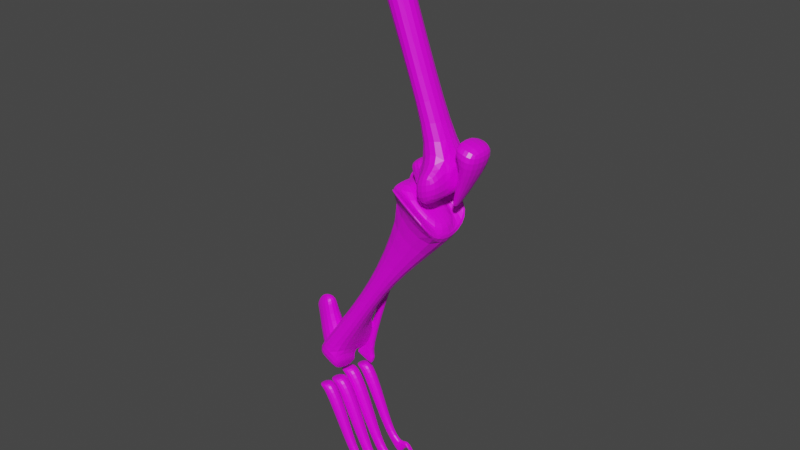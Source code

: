 # Source: backleg_bones.blend  (saved by Blender 3.1.7; exported with 4.5.12 LTS)
import bpy
from mathutils import Matrix  # noqa: F401  (used for matrix-valued properties, if any)

bpy.ops.wm.read_factory_settings(use_empty=True)
scene = bpy.context.scene
scene.name = 'Scene'

# ---- collections
col_collection = bpy.data.collections.new('Collection'); scene.collection.children.link(col_collection)

# ---- images (referenced by path relative to the original .blend; pixels are not part of the script)
import os
ASSET_DIR = os.environ.get("B2B_ASSET_DIR", "")  # directory of the original .blend (textures are referenced by path, not embedded)
HERE = os.path.dirname(os.path.abspath(__file__))  # packed textures are extracted next to this script under _unpacked/

def load_image(name, relpath, width, height, colorspace="sRGB"):
    """Load a texture the original file referenced (path relative to the .blend, or extracted next to this script)."""
    p = next((c for c in (os.path.join(HERE, relpath), os.path.join(ASSET_DIR, relpath)) if relpath and os.path.exists(c)), "")
    if p:
        img = bpy.data.images.load(p, check_existing=True)
        img.name = name
    else:  # same state as the original file: an image datablock whose file is absent (Cycles renders it pink)
        img = bpy.data.images.new(name, width, height)
        img.source = "FILE"
        img.filepath = "//" + (relpath or name)
    img.colorspace_settings.name = colorspace
    return img
img_bone_png = load_image('bone.png', 'bone.png', 1024, 1024, 'sRGB')

# ---- materials (node trees are filled in below, after node groups)
mat_material = bpy.data.materials.new('Material')
mat_material.alpha_threshold = 0.0
mat_material.use_transparent_shadow = False
mat_material.line_color = (0.0, 0.0, 0.0, 1.0)

# ---- material node trees
mat_material.use_nodes = True; mat_material.node_tree.nodes.clear()
_N = mat_material.node_tree.nodes; _L = mat_material.node_tree.links
n0 = _N.new('ShaderNodeOutputMaterial'); n0.name = 'Material Output'; n0.location = (300, 300)
n1 = _N.new('ShaderNodeBsdfPrincipled'); n1.name = 'Principled BSDF'; n1.location = (10, 300)
n1.distribution = 'GGX'
n1.subsurface_method = 'RANDOM_WALK_SKIN'
n1.inputs[2].default_value = 0.4
n1.inputs[3].default_value = 1.45
n1.inputs[27].default_value = (0.0, 0.0, 0.0, 1.0)
n1.inputs[28].default_value = 1.0
n2 = _N.new('ShaderNodeTexImage'); n2.name = 'Image Texture'; n2.location = (-382, 205)
n2.image = img_bone_png
_L.new(n1.outputs[0], n0.inputs[0])
_L.new(n2.outputs[0], n1.inputs[0])
n0.is_active_output = True

# ---- world
world_world = bpy.data.worlds.new('World'); scene.world = world_world
world_world.use_nodes = True; world_world.node_tree.nodes.clear()
_N = world_world.node_tree.nodes; _L = world_world.node_tree.links
n0 = _N.new('ShaderNodeOutputWorld'); n0.name = 'World Output'; n0.location = (300, 300)
n1 = _N.new('ShaderNodeBackground'); n1.name = 'Background'; n1.location = (10, 300)
n1.inputs[0].default_value = (0.05088, 0.05088, 0.05088, 1.0)
_L.new(n1.outputs[0], n0.inputs[0])
n0.is_active_output = True
world_world.color = (0.05088, 0.05088, 0.05088)
world_world.use_sun_shadow = False
world_world.sun_shadow_jitter_overblur = 0.0

# ---- meshes
me_cube = bpy.data.meshes.new('Cube')
me_cube.from_pydata([(1.44, 0.2023, 0.92), (0.8538, 0.09076, 0.3561), (1.44, -0.1075, 0.9499), (0.8538, -0.09076, 0.3561), (1.003, 0.2023, 1.281), (0.7266, 0.09076, 0.4633), (1.003, -0.1339, 1.292), (0.7266, -0.09076, 0.4633), (0.1361, 0.1375, -0.4649), (0.1361, -0.1686, -0.4045), (0.3302, 0.1375, -0.5998), (0.3302, -0.1631, -0.4844), (1.417, -0.1075, 1.036), (1.026, -0.1339, 1.354), (1.417, 0.2023, 1.006), (1.026, 0.2023, 1.343), (0.02673, 0.1375, -0.6394), (0.02673, -0.1686, -0.5789), (0.2209, 0.1375, -0.7742), (0.2209, -0.1631, -0.6588), (0.9418, -0.1339, 1.303), (0.9415, 0.2023, 1.294), (0.9647, -0.1339, 1.365), (0.9647, 0.2023, 1.353), (1.444, -0.1339, 1.086), (1.057, -0.1339, 1.401), (1.444, 0.2023, 1.075), (1.057, 0.2023, 1.389), (0.5148, 0.1188, -0.2225), (0.3511, 0.1188, -0.1037), (0.3511, -0.1188, -0.1037), (0.5148, -0.1188, -0.2225), (0.3757, -0.132, -0.5725), (0.3757, 0.1375, -0.6275), (0.2663, -0.132, -0.7469), (0.2663, 0.1375, -0.8019), (1.44, -0.2394, 1.079), (1.003, -0.2658, 1.421), (1.417, -0.2394, 1.165), (1.026, -0.2658, 1.483), (1.003, 0.3394, 1.46), (1.44, 0.3394, 1.099), (1.026, 0.3394, 1.522), (1.417, 0.3394, 1.185), (0.3336, 0.3456, -0.798), (0.1395, 0.3456, -0.6632), (0.5182, 0.3269, -0.4208), (0.3545, 0.3269, -0.302), (0.6098, 0.179, 0.2711), (0.8836, 0.1978, 1.062), (0.6091, 0.2393, 0.2694), (0.8829, 0.2744, 1.06), (0.7213, 0.179, 0.2333), (0.9404, 0.1978, 1.085), (0.7206, 0.2393, 0.2315), (0.9397, 0.2744, 1.083), (0.3454, 0.2587, -0.5839), (0.3461, 0.1984, -0.5821), (0.416, 0.2587, -0.6218), (0.4167, 0.1984, -0.62), (0.6158, 0.1803, 0.2281), (0.6754, 0.1803, 0.2034), (0.6747, 0.2405, 0.2016), (0.6151, 0.2405, 0.2264), (0.9514, 0.2029, 1.369), (0.9507, 0.2796, 1.367), (1.126, 0.2796, 1.188), (1.126, 0.2029, 1.19), (0.9971, 0.2766, 1.051), (0.9978, 0.1999, 1.052), (0.9027, 0.1999, 1.146), (0.902, 0.2766, 1.145), (0.8854, 0.2029, 1.346), (0.8847, 0.2796, 1.344), (0.8411, 0.1999, 1.234), (0.8404, 0.2766, 1.232), (0.2678, 0.2549, -0.6916), (0.2685, 0.1946, -0.6898), (0.4026, 0.2549, -0.7442), (0.4033, 0.1946, -0.7424), (0.4672, 0.1984, -0.6409), (0.4665, 0.2587, -0.6427), (0.4298, 0.1946, -0.7527), (0.4291, 0.2549, -0.7545), (0.3118, 0.2587, -0.5763), (0.3125, 0.1984, -0.5745), (0.2505, 0.2549, -0.6848), (0.2511, 0.1946, -0.683), (1.051, -0.04419, 2.148), (0.6201, -0.04419, 3.215), (1.051, 0.1973, 2.148), (0.6201, 0.1973, 3.215), (1.226, -0.04419, 2.208), (0.8723, -0.04419, 3.267), (1.226, 0.1973, 2.208), (0.8723, 0.1973, 3.267), (1.233, 0.2303, 1.535), (1.233, -0.06434, 1.592), (1.469, 0.2303, 1.606), (1.469, -0.06434, 1.662), (1.25, 0.1973, 1.271), (1.25, -0.04419, 1.271), (1.476, 0.1973, 1.356), (1.476, -0.04419, 1.356), (1.071, 0.1973, 1.435), (1.071, -0.04419, 1.435), (1.119, 0.1973, 1.299), (1.119, -0.04419, 1.299), (1.481, -0.04419, 1.635), (1.481, 0.1973, 1.635), (1.487, -0.04419, 1.499), (1.487, 0.1973, 1.499), (1.182, 0.1973, 1.616), (1.182, -0.04419, 1.616), (1.021, 0.1973, 1.534), (1.021, -0.04419, 1.534), (0.495, -0.01959, 3.548), (0.495, 0.1852, 3.548), (0.7089, 0.1852, 3.591), (0.7089, -0.01959, 3.591), (0.8448, -0.04419, 3.342), (0.5926, -0.04419, 3.291), (0.5926, 0.1973, 3.291), (0.8448, 0.1973, 3.342), (0.5942, 0.3241, 3.527), (0.6843, 0.3241, 3.546), (0.636, 0.3241, 3.412), (0.7261, 0.3241, 3.43), (0.6965, -0.1284, 3.579), (0.5609, -0.1284, 3.552), (0.7595, -0.1284, 3.405), (0.6239, -0.1284, 3.378), (1.469, 0.353, 1.673), (1.233, 0.353, 1.603), (1.476, 0.32, 1.424), (1.25, 0.32, 1.338), (1.233, -0.2585, 1.574), (1.469, -0.2585, 1.644), (1.25, -0.2383, 1.252), (1.476, -0.2383, 1.338), (1.433, 0.01644, 1.306), (1.573, -0.08426, 1.659), (1.433, 0.1101, 1.306), (1.573, 0.2108, 1.659), (1.498, 0.01644, 1.273), (1.699, -0.08426, 1.609), (1.498, 0.1101, 1.273), (1.699, 0.2108, 1.609), (1.569, -0.1249, 1.863), (1.569, 0.2515, 1.863), (1.755, 0.2515, 1.818), (1.755, -0.1249, 1.818), (1.453, 0.07819, 1.261), (1.453, 0.04832, 1.261), (1.47, 0.07819, 1.256), (1.47, 0.04832, 1.256), (1.537, -0.04993, 1.69), (1.537, 0.1822, 1.69), (1.536, -0.08193, 1.842), (1.536, 0.2142, 1.842), (1.509, -0.007245, 1.718), (1.509, 0.1395, 1.718), (1.509, -0.02748, 1.814), (1.509, 0.1597, 1.814), (0.1144, -0.1815, -0.7728), (0.01003, -0.04084, -0.2155), (0.1144, 0.1815, -0.7728), (0.01003, 0.04084, -0.2155), (0.4567, -0.1815, -0.6521), (0.208, -0.09568, -0.1749), (0.4567, 0.1815, -0.6521), (0.208, 0.09568, -0.1749), (-0.02889, -0.04084, -0.1757), (-0.02889, 0.04084, -0.1757), (0.2042, 0.09568, -0.02265), (0.2042, -0.09568, -0.02265), (0.03037, -0.009687, -0.05813), (0.03037, 0.009687, -0.05813), (0.09656, 0.009687, -0.01298), (0.09656, -0.009687, -0.01298), (0.5084, -0.03195, -1.605), (0.1735, -0.05619, -0.9221), (0.5084, 0.0585, -1.605), (0.1735, 0.08273, -0.9221), (0.5904, -0.03195, -1.567), (0.2994, -0.05619, -0.8634), (0.5904, 0.0585, -1.567), (0.2994, 0.08273, -0.8634), (0.09712, -0.05619, -0.9131), (0.09712, 0.08273, -0.9131), (0.223, 0.08273, -0.8544), (0.223, -0.05619, -0.8544), (0.2928, -0.05619, -1.144), (0.2928, 0.08273, -1.144), (0.4187, 0.08273, -1.085), (0.4187, -0.05619, -1.085), (0.7148, 0.0585, -1.857), (0.7148, -0.03195, -1.857), (0.7622, 0.03862, -1.751), (0.7622, -0.01208, -1.751), (0.7227, -0.01208, -1.689), (0.7227, 0.03862, -1.689), (0.5951, -0.03195, -1.711), (0.5951, 0.0585, -1.711), (0.8299, -0.01208, -1.679), (0.8299, 0.03862, -1.679), (0.7904, -0.01208, -1.618), (0.7904, 0.03862, -1.618), (0.9079, -0.01208, -1.79), (0.9079, 0.03862, -1.79), (0.8685, -0.01208, -1.729), (0.8685, 0.03862, -1.729), (0.504, 0.1143, -1.573), (0.1691, 0.09005, -0.8898), (0.504, 0.2047, -1.573), (0.1691, 0.229, -0.8898), (0.586, 0.1143, -1.535), (0.295, 0.09005, -0.8311), (0.586, 0.2047, -1.535), (0.295, 0.229, -0.8311), (0.09273, 0.09005, -0.8808), (0.09273, 0.229, -0.8808), (0.2186, 0.229, -0.8221), (0.2186, 0.09005, -0.8221), (0.2884, 0.09005, -1.112), (0.2884, 0.229, -1.112), (0.4143, 0.229, -1.053), (0.4143, 0.09005, -1.053), (0.7104, 0.2047, -1.825), (0.7104, 0.1143, -1.825), (0.7578, 0.1849, -1.719), (0.7578, 0.1342, -1.719), (0.7183, 0.1342, -1.657), (0.7183, 0.1849, -1.657), (0.5907, 0.1143, -1.679), (0.5907, 0.2047, -1.679), (0.8255, 0.1342, -1.647), (0.8255, 0.1849, -1.647), (0.786, 0.1342, -1.585), (0.786, 0.1849, -1.585), (0.9035, 0.1342, -1.758), (0.9035, 0.1849, -1.758), (0.8641, 0.1342, -1.696), (0.8641, 0.1849, -1.696), (0.5031, 0.2867, -1.513), (0.2069, 0.2653, -0.909), (0.5031, 0.3667, -1.513), (0.2069, 0.3881, -0.909), (0.5755, 0.2867, -1.479), (0.3182, 0.2653, -0.8571), (0.5755, 0.3667, -1.479), (0.3182, 0.3881, -0.8571), (0.1394, 0.2653, -0.901), (0.1394, 0.3881, -0.901), (0.2507, 0.3881, -0.8491), (0.2507, 0.2653, -0.8491), (0.3124, 0.2653, -1.105), (0.3124, 0.3881, -1.105), (0.4237, 0.3881, -1.053), (0.4237, 0.2653, -1.053), (0.6856, 0.3667, -1.736), (0.6856, 0.2867, -1.736), (0.7274, 0.3491, -1.642), (0.7274, 0.3043, -1.642), (0.6926, 0.3043, -1.587), (0.6926, 0.3491, -1.587), (0.5797, 0.2867, -1.607), (0.5797, 0.3667, -1.607), (0.7873, 0.3043, -1.578), (0.7873, 0.3491, -1.578), (0.7524, 0.3043, -1.524), (0.7524, 0.3491, -1.524), (0.8563, 0.3043, -1.677), (0.8563, 0.3491, -1.677), (0.8215, 0.3043, -1.622), (0.8215, 0.3491, -1.622), (0.4717, -0.1843, -1.5), (0.1755, -0.2057, -0.896), (0.4717, -0.1043, -1.5), (0.1755, -0.08288, -0.896), (0.5442, -0.1843, -1.466), (0.2868, -0.2057, -0.8441), (0.5442, -0.1043, -1.466), (0.2868, -0.08288, -0.8441), (0.108, -0.2057, -0.8881), (0.108, -0.08288, -0.8881), (0.2193, -0.08288, -0.8362), (0.2193, -0.2057, -0.8362), (0.281, -0.2057, -1.092), (0.281, -0.08288, -1.092), (0.3924, -0.08288, -1.04), (0.3924, -0.2057, -1.04), (0.6542, -0.1043, -1.723), (0.6542, -0.1843, -1.723), (0.6961, -0.1219, -1.629), (0.6961, -0.1667, -1.629), (0.6612, -0.1667, -1.574), (0.6612, -0.1219, -1.574), (0.5484, -0.1843, -1.594), (0.5484, -0.1043, -1.594), (0.756, -0.1667, -1.565), (0.756, -0.1219, -1.565), (0.7211, -0.1667, -1.511), (0.7211, -0.1219, -1.511), (0.825, -0.1667, -1.664), (0.825, -0.1219, -1.664), (0.7901, -0.1667, -1.609), (0.7901, -0.1219, -1.609)], [], [(4, 15, 42, 40), (3, 2, 6, 7), (7, 6, 4, 5), (10, 8, 45, 44), (1, 0, 2, 3), (5, 4, 0, 1), (11, 19, 34, 32), (31, 30, 9, 11), (30, 29, 8, 9), (28, 31, 11, 10), (14, 15, 27, 26), (12, 13, 39, 38), (6, 13, 22, 20), (2, 0, 14, 12), (16, 18, 19, 17), (8, 10, 18, 16), (11, 9, 17, 19), (9, 8, 16, 17), (21, 20, 22, 23), (15, 4, 21, 23), (13, 15, 23, 22), (4, 6, 20, 21), (26, 27, 25, 24), (12, 14, 26, 24), (15, 13, 25, 27), (13, 12, 24, 25), (1, 3, 31, 28), (7, 5, 29, 30), (3, 7, 30, 31), (5, 1, 28, 29), (33, 32, 34, 35), (10, 11, 32, 33), (18, 10, 33, 35), (19, 18, 35, 34), (37, 36, 38, 39), (13, 6, 37, 39), (6, 2, 36, 37), (2, 12, 38, 36), (41, 40, 42, 43), (14, 0, 41, 43), (15, 14, 43, 42), (0, 4, 40, 41), (47, 46, 44, 45), (8, 29, 47, 45), (28, 10, 44, 46), (29, 28, 46, 47), (48, 49, 51, 50), (50, 51, 55, 54), (54, 55, 53, 52), (52, 53, 49, 48), (61, 60, 57, 59), (69, 68, 66, 67), (59, 57, 77, 79), (63, 62, 58, 56), (60, 63, 56, 57), (62, 61, 59, 58), (54, 52, 61, 62), (48, 50, 63, 60), (50, 54, 62, 63), (52, 48, 60, 61), (66, 65, 64, 67), (64, 65, 73, 72), (70, 69, 67, 64), (68, 71, 65, 66), (55, 51, 71, 68), (49, 53, 69, 70), (51, 49, 70, 71), (53, 55, 68, 69), (75, 74, 72, 73), (65, 71, 75, 73), (71, 70, 74, 75), (70, 64, 72, 74), (76, 78, 79, 77), (56, 58, 78, 76), (59, 79, 82, 80), (76, 77, 87, 86), (81, 80, 82, 83), (58, 59, 80, 81), (78, 58, 81, 83), (79, 78, 83, 82), (85, 84, 86, 87), (56, 76, 86, 84), (57, 56, 84, 85), (77, 57, 85, 87), (88, 89, 91, 90), (90, 91, 95, 94), (94, 95, 93, 92), (92, 93, 89, 88), (90, 94, 98, 96), (119, 116, 129, 128), (97, 101, 138, 136), (88, 90, 96, 97), (94, 92, 99, 98), (92, 88, 97, 99), (100, 102, 103, 101), (96, 98, 132, 133), (102, 98, 109, 111), (97, 96, 112, 113), (105, 104, 106, 107), (101, 97, 105, 107), (100, 101, 107, 106), (96, 100, 106, 104), (109, 108, 110, 111), (103, 102, 111, 110), (98, 99, 108, 109), (99, 103, 110, 108), (113, 112, 114, 115), (96, 104, 114, 112), (104, 105, 115, 114), (105, 97, 113, 115), (118, 117, 116, 119), (123, 122, 126, 127), (120, 123, 118, 119), (122, 121, 116, 117), (91, 89, 121, 122), (93, 95, 123, 120), (95, 91, 122, 123), (89, 93, 120, 121), (127, 126, 124, 125), (117, 118, 125, 124), (122, 117, 124, 126), (118, 123, 127, 125), (131, 130, 128, 129), (120, 119, 128, 130), (121, 120, 130, 131), (116, 121, 131, 129), (133, 132, 134, 135), (100, 96, 133, 135), (102, 100, 135, 134), (98, 102, 134, 132), (137, 136, 138, 139), (103, 99, 137, 139), (101, 103, 139, 138), (99, 97, 136, 137), (140, 141, 143, 142), (142, 143, 147, 146), (146, 147, 145, 144), (144, 145, 141, 140), (144, 140, 153, 155), (147, 143, 149, 150), (150, 149, 148, 151), (145, 147, 150, 151), (148, 149, 159, 158), (141, 145, 151, 148), (152, 154, 155, 153), (142, 146, 154, 152), (140, 142, 152, 153), (146, 144, 155, 154), (159, 157, 161, 163), (141, 148, 158, 156), (143, 141, 156, 157), (149, 143, 157, 159), (161, 160, 162, 163), (157, 156, 160, 161), (156, 158, 162, 160), (158, 159, 163, 162), (164, 165, 167, 166), (166, 167, 171, 170), (170, 171, 169, 168), (168, 169, 165, 164), (166, 170, 168, 164), (169, 171, 174, 175), (172, 175, 179, 176), (167, 165, 172, 173), (165, 169, 175, 172), (171, 167, 173, 174), (178, 177, 176, 179), (174, 173, 177, 178), (175, 174, 178, 179), (173, 172, 176, 177), (192, 181, 183, 193), (193, 183, 187, 194), (194, 187, 185, 195), (195, 185, 181, 192), (200, 199, 204, 206), (187, 183, 189, 190), (190, 189, 188, 191), (185, 187, 190, 191), (183, 181, 188, 189), (181, 185, 191, 188), (184, 195, 192, 180), (186, 194, 195, 184), (182, 193, 194, 186), (180, 192, 193, 182), (196, 198, 199, 197), (200, 202, 197, 199), (203, 201, 198, 196), (202, 203, 196, 197), (180, 182, 203, 202), (182, 186, 201, 203), (184, 180, 202, 200), (186, 184, 200, 201), (207, 206, 210, 211), (201, 200, 206, 207), (199, 198, 205, 204), (198, 201, 207, 205), (211, 210, 208, 209), (206, 204, 208, 210), (205, 207, 211, 209), (204, 205, 209, 208), (224, 213, 215, 225), (225, 215, 219, 226), (226, 219, 217, 227), (227, 217, 213, 224), (232, 231, 236, 238), (219, 215, 221, 222), (222, 221, 220, 223), (217, 219, 222, 223), (215, 213, 220, 221), (213, 217, 223, 220), (216, 227, 224, 212), (218, 226, 227, 216), (214, 225, 226, 218), (212, 224, 225, 214), (228, 230, 231, 229), (232, 234, 229, 231), (235, 233, 230, 228), (234, 235, 228, 229), (212, 214, 235, 234), (214, 218, 233, 235), (216, 212, 234, 232), (218, 216, 232, 233), (239, 238, 242, 243), (233, 232, 238, 239), (231, 230, 237, 236), (230, 233, 239, 237), (243, 242, 240, 241), (238, 236, 240, 242), (237, 239, 243, 241), (236, 237, 241, 240), (256, 245, 247, 257), (257, 247, 251, 258), (258, 251, 249, 259), (259, 249, 245, 256), (264, 263, 268, 270), (251, 247, 253, 254), (254, 253, 252, 255), (249, 251, 254, 255), (247, 245, 252, 253), (245, 249, 255, 252), (248, 259, 256, 244), (250, 258, 259, 248), (246, 257, 258, 250), (244, 256, 257, 246), (260, 262, 263, 261), (264, 266, 261, 263), (267, 265, 262, 260), (266, 267, 260, 261), (244, 246, 267, 266), (246, 250, 265, 267), (248, 244, 266, 264), (250, 248, 264, 265), (271, 270, 274, 275), (265, 264, 270, 271), (263, 262, 269, 268), (262, 265, 271, 269), (275, 274, 272, 273), (270, 268, 272, 274), (269, 271, 275, 273), (268, 269, 273, 272), (288, 277, 279, 289), (289, 279, 283, 290), (290, 283, 281, 291), (291, 281, 277, 288), (296, 295, 300, 302), (283, 279, 285, 286), (286, 285, 284, 287), (281, 283, 286, 287), (279, 277, 284, 285), (277, 281, 287, 284), (280, 291, 288, 276), (282, 290, 291, 280), (278, 289, 290, 282), (276, 288, 289, 278), (292, 294, 295, 293), (296, 298, 293, 295), (299, 297, 294, 292), (298, 299, 292, 293), (276, 278, 299, 298), (278, 282, 297, 299), (280, 276, 298, 296), (282, 280, 296, 297), (303, 302, 306, 307), (297, 296, 302, 303), (295, 294, 301, 300), (294, 297, 303, 301), (307, 306, 304, 305), (302, 300, 304, 306), (301, 303, 307, 305), (300, 301, 305, 304)])
_uv = me_cube.uv_layers.new(name='UVMap')
_uv.uv.foreach_set('vector', [0.6421, 0.3569, 0.6421, 0.3569, 0.6421, 0.3569, 0.6421, 0.3569, 0.4805, 0.75, 0.6421, 0.7574, 0.6421, 0.8568, 0.3921, 0.8568, 0.3921, 0.01926, 0.6421, -8.647e-09, 0.6421, 0.3569, 0.3921, 0.4085, 0.4805, 0.5, 0.3921, 0.4085, 0.3921, 0.4085, 0.4805, 0.5, 0.4805, 0.5, 0.6421, 0.4895, 0.6421, 0.7574, 0.4805, 0.75, 0.3921, 0.4085, 0.6421, 0.3569, 0.6421, 0.4895, 0.4805, 0.5, 0.4805, 0.75, 0.4805, 0.75, 0.4805, 0.75, 0.4805, 0.75, 0.4805, 0.75, 0.3921, 0.8568, 0.3921, 0.8568, 0.4805, 0.75, 0.3921, 0.01926, 0.3921, 0.4085, 0.3921, 0.4085, 0.3921, 0.01926, 0.4805, 0.5, 0.4805, 0.75, 0.4805, 0.75, 0.4805, 0.5, 0.6421, 0.4895, 0.6421, 0.3569, 0.6421, 0.3569, 0.6421, 0.4895, 0.6421, 0.7574, 0.6421, 0.8568, 0.6421, 0.8568, 0.6421, 0.7574, 0.6421, 0.8568, 0.6421, 0.8568, 0.6421, 0.8568, 0.6421, 0.8568, 0.6421, 0.7574, 0.6421, 0.4895, 0.6421, 0.4895, 0.6421, 0.7574, 0.2591, 0.5, 0.4805, 0.5, 0.4805, 0.75, 0.2591, 0.75, 0.3921, 0.4085, 0.4805, 0.5, 0.4805, 0.5, 0.3921, 0.4085, 0.4805, 0.75, 0.3921, 0.8568, 0.3921, 0.8568, 0.4805, 0.75, 0.3921, 0.01926, 0.3921, 0.4085, 0.3921, 0.4085, 0.3921, 0.01926, 0.6421, 0.3569, 0.6421, -8.647e-09, 0.6421, -8.647e-09, 0.6421, 0.3569, 0.6421, 0.3569, 0.6421, 0.3569, 0.6421, 0.3569, 0.6421, 0.3569, 0.7227, 0.75, 0.7227, 0.5, 0.7227, 0.5, 0.7227, 0.75, 0.6421, 0.3569, 0.6421, -8.647e-09, 0.6421, -8.647e-09, 0.6421, 0.3569, 0.6421, 0.4895, 0.7227, 0.5, 0.7227, 0.75, 0.6421, 0.7574, 0.6421, 0.7574, 0.6421, 0.4895, 0.6421, 0.4895, 0.6421, 0.7574, 0.7227, 0.5, 0.7227, 0.75, 0.7227, 0.75, 0.7227, 0.5, 0.6421, 0.8568, 0.6421, 0.7574, 0.6421, 0.7574, 0.6421, 0.8568, 0.4805, 0.5, 0.4805, 0.75, 0.4805, 0.75, 0.4805, 0.5, 0.3921, 0.01926, 0.3921, 0.4085, 0.3921, 0.4085, 0.3921, 0.01926, 0.4805, 0.75, 0.3921, 0.8568, 0.3921, 0.8568, 0.4805, 0.75, 0.3921, 0.4085, 0.4805, 0.5, 0.4805, 0.5, 0.3921, 0.4085, 0.4805, 0.5, 0.4805, 0.75, 0.4805, 0.75, 0.4805, 0.5, 0.4805, 0.5, 0.4805, 0.75, 0.4805, 0.75, 0.4805, 0.5, 0.4805, 0.5, 0.4805, 0.5, 0.4805, 0.5, 0.4805, 0.5, 0.4805, 0.75, 0.4805, 0.5, 0.4805, 0.5, 0.4805, 0.75, 0.6421, 0.8568, 0.6421, 0.7574, 0.6421, 0.7574, 0.6421, 0.8568, 0.6421, 0.8568, 0.6421, 0.8568, 0.6421, 0.8568, 0.6421, 0.8568, 0.6421, 0.8568, 0.6421, 0.7574, 0.6421, 0.7574, 0.6421, 0.8568, 0.6421, 0.7574, 0.6421, 0.7574, 0.6421, 0.7574, 0.6421, 0.7574, 0.6421, 0.4895, 0.6421, 0.3569, 0.6421, 0.3569, 0.6421, 0.4895, 0.6421, 0.4895, 0.6421, 0.4895, 0.6421, 0.4895, 0.6421, 0.4895, 0.6421, 0.3569, 0.6421, 0.4895, 0.6421, 0.4895, 0.6421, 0.3569, 0.6421, 0.4895, 0.6421, 0.3569, 0.6421, 0.3569, 0.6421, 0.4895, 0.3921, 0.4085, 0.4805, 0.5, 0.4805, 0.5, 0.3921, 0.4085, 0.3921, 0.4085, 0.3921, 0.4085, 0.3921, 0.4085, 0.3921, 0.4085, 0.4805, 0.5, 0.4805, 0.5, 0.4805, 0.5, 0.4805, 0.5, 0.3921, 0.4085, 0.4805, 0.5, 0.4805, 0.5, 0.3921, 0.4085, 0.375, 0.0, 0.625, 0.0, 0.625, 0.25, 0.375, 0.25, 0.375, 0.25, 0.625, 0.25, 0.625, 0.5, 0.375, 0.5, 0.375, 0.5, 0.625, 0.5, 0.625, 0.75, 0.375, 0.75, 0.375, 0.75, 0.625, 0.75, 0.625, 1.0, 0.375, 1.0, 0.375, 0.75, 0.375, 1.0, 0.375, 1.0, 0.375, 0.75, 0.625, 0.75, 0.625, 0.5, 0.625, 0.5, 0.625, 0.75, 0.375, 0.75, 0.375, 1.0, 0.375, 1.0, 0.375, 0.75, 0.375, 0.25, 0.375, 0.5, 0.375, 0.5, 0.375, 0.25, 0.375, 0.0, 0.375, 0.25, 0.375, 0.25, 0.375, 0.0, 0.375, 0.5, 0.375, 0.75, 0.375, 0.75, 0.375, 0.5, 0.375, 0.5, 0.375, 0.75, 0.375, 0.75, 0.375, 0.5, 0.375, 0.0, 0.375, 0.25, 0.375, 0.25, 0.375, 0.0, 0.375, 0.25, 0.375, 0.5, 0.375, 0.5, 0.375, 0.25, 0.375, 0.75, 0.375, 1.0, 0.375, 1.0, 0.375, 0.75, 0.625, 0.5, 0.875, 0.5, 0.875, 0.75, 0.625, 0.75, 0.875, 0.75, 0.875, 0.5, 0.875, 0.5, 0.875, 0.75, 0.625, 1.0, 0.625, 0.75, 0.625, 0.75, 0.625, 1.0, 0.625, 0.5, 0.625, 0.25, 0.625, 0.25, 0.625, 0.5, 0.625, 0.5, 0.625, 0.25, 0.625, 0.25, 0.625, 0.5, 0.625, 1.0, 0.625, 0.75, 0.625, 0.75, 0.625, 1.0, 0.625, 0.25, 0.625, 0.0, 0.625, 0.0, 0.625, 0.25, 0.625, 0.75, 0.625, 0.5, 0.625, 0.5, 0.625, 0.75, 0.625, 0.25, 0.625, 0.0, 0.625, 0.0, 0.625, 0.25, 0.625, 0.25, 0.625, 0.25, 0.625, 0.25, 0.625, 0.25, 0.625, 0.25, 0.625, 0.0, 0.625, 0.0, 0.625, 0.25, 0.625, 1.0, 0.625, 1.0, 0.625, 1.0, 0.625, 1.0, 0.125, 0.5, 0.375, 0.5, 0.375, 0.75, 0.125, 0.75, 0.375, 0.25, 0.375, 0.5, 0.375, 0.5, 0.375, 0.25, 0.375, 0.75, 0.375, 0.75, 0.375, 0.75, 0.375, 0.75, 0.125, 0.5, 0.125, 0.75, 0.125, 0.75, 0.125, 0.5, 0.375, 0.5, 0.375, 0.75, 0.375, 0.75, 0.375, 0.5, 0.375, 0.5, 0.375, 0.75, 0.375, 0.75, 0.375, 0.5, 0.375, 0.5, 0.375, 0.5, 0.375, 0.5, 0.375, 0.5, 0.375, 0.75, 0.375, 0.5, 0.375, 0.5, 0.375, 0.75, 0.375, 0.0, 0.375, 0.25, 0.375, 0.25, 0.375, 0.0, 0.375, 0.25, 0.375, 0.25, 0.375, 0.25, 0.375, 0.25, 0.375, 0.0, 0.375, 0.25, 0.375, 0.25, 0.375, 0.0, 0.375, 1.0, 0.375, 1.0, 0.375, 1.0, 0.375, 1.0, 0.6861, 4.47e-08, 0.9361, 2.98e-08, 0.9361, 0.3161, 0.6861, 0.3822, 0.6861, 0.3822, 0.9361, 0.3161, 0.4928, 0.5, 0.6861, 0.5, 0.6861, 0.5, 0.4928, 0.5, 0.4928, 0.75, 0.6861, 0.75, 0.6861, 0.75, 0.4928, 0.75, 0.9361, 0.8678, 0.6861, 0.8678, 0.6861, 0.3822, 0.6861, 0.5, 0.6861, 0.5, 0.6861, 0.3822, 0.4928, 0.75, 0.7428, 0.75, 0.7428, 0.75, 0.4928, 0.75, 0.6861, 0.8678, 0.6861, 0.8678, 0.6861, 0.8678, 0.6861, 0.8678, 0.6861, 4.47e-08, 0.6861, 0.3822, 0.6861, 0.3822, 0.6861, 4.47e-08, 0.6861, 0.5, 0.6861, 0.75, 0.6861, 0.75, 0.6861, 0.5, 0.6861, 0.75, 0.6861, 0.8678, 0.6861, 0.8678, 0.6861, 0.75, 0.2572, 0.5, 0.6861, 0.5, 0.6861, 0.75, 0.2572, 0.75, 0.6861, 0.3822, 0.6861, 0.5, 0.6861, 0.5, 0.6861, 0.3822, 0.6861, 0.5, 0.6861, 0.5, 0.6861, 0.5, 0.6861, 0.5, 0.6861, 4.47e-08, 0.6861, 0.3822, 0.6861, 0.3822, 0.6861, 4.47e-08, 0.6861, 4.47e-08, 0.6861, 0.3822, 0.6861, 0.3822, 0.6861, 4.47e-08, 0.6861, 0.8678, 0.6861, 0.8678, 0.6861, 0.8678, 0.6861, 0.8678, 0.2572, 0.5, 0.2572, 0.75, 0.2572, 0.75, 0.2572, 0.5, 0.6861, 0.3822, 0.6861, 0.3822, 0.6861, 0.3822, 0.6861, 0.3822, 0.6861, 0.5, 0.6861, 0.75, 0.6861, 0.75, 0.6861, 0.5, 0.6861, 0.75, 0.6861, 0.5, 0.6861, 0.5, 0.6861, 0.75, 0.6861, 0.5, 0.6861, 0.75, 0.6861, 0.75, 0.6861, 0.5, 0.6861, 0.75, 0.6861, 0.75, 0.6861, 0.75, 0.6861, 0.75, 0.6861, 4.47e-08, 0.6861, 0.3822, 0.6861, 0.3822, 0.6861, 4.47e-08, 0.6861, 0.3822, 0.6861, 0.3822, 0.6861, 0.3822, 0.6861, 0.3822, 0.6861, 0.3822, 0.6861, 4.47e-08, 0.6861, 4.47e-08, 0.6861, 0.3822, 0.6861, 0.8678, 0.6861, 0.8678, 0.6861, 0.8678, 0.6861, 0.8678, 0.4928, 0.5, 0.7428, 0.5, 0.7428, 0.75, 0.4928, 0.75, 0.4928, 0.5, 0.9361, 0.3161, 0.9361, 0.3161, 0.4928, 0.5, 0.4928, 0.75, 0.4928, 0.5, 0.4928, 0.5, 0.4928, 0.75, 0.9361, 0.3161, 0.9361, 2.98e-08, 0.9361, 2.98e-08, 0.9361, 0.3161, 0.9361, 0.3161, 0.9361, 2.98e-08, 0.9361, 2.98e-08, 0.9361, 0.3161, 0.4928, 0.75, 0.4928, 0.5, 0.4928, 0.5, 0.4928, 0.75, 0.4928, 0.5, 0.9361, 0.3161, 0.9361, 0.3161, 0.4928, 0.5, 0.9361, 0.8678, 0.4928, 0.75, 0.4928, 0.75, 0.9361, 0.8678, 0.4928, 0.5, 0.9361, 0.3161, 0.9361, 0.3161, 0.4928, 0.5, 0.7428, 0.5, 0.4928, 0.5, 0.4928, 0.5, 0.7428, 0.5, 0.9361, 0.3161, 0.9361, 0.3161, 0.9361, 0.3161, 0.9361, 0.3161, 0.4928, 0.5, 0.4928, 0.5, 0.4928, 0.5, 0.4928, 0.5, 0.9361, 0.8678, 0.4928, 0.75, 0.4928, 0.75, 0.9361, 0.8678, 0.4928, 0.75, 0.4928, 0.75, 0.4928, 0.75, 0.4928, 0.75, 0.9361, 0.8678, 0.4928, 0.75, 0.4928, 0.75, 0.9361, 0.8678, 0.9361, 2.98e-08, 0.9361, 2.98e-08, 0.9361, 2.98e-08, 0.9361, 2.98e-08, 0.6861, 0.3822, 0.6861, 0.5, 0.6861, 0.5, 0.6861, 0.3822, 0.6861, 0.3822, 0.6861, 0.3822, 0.6861, 0.3822, 0.6861, 0.3822, 0.6861, 0.5, 0.2572, 0.5, 0.2572, 0.5, 0.6861, 0.5, 0.6861, 0.5, 0.6861, 0.5, 0.6861, 0.5, 0.6861, 0.5, 0.6861, 0.75, 0.6861, 0.8678, 0.6861, 0.8678, 0.6861, 0.75, 0.6861, 0.75, 0.6861, 0.75, 0.6861, 0.75, 0.6861, 0.75, 0.2572, 0.75, 0.6861, 0.75, 0.6861, 0.75, 0.2572, 0.75, 0.6861, 0.75, 0.6861, 0.8678, 0.6861, 0.8678, 0.6861, 0.75, 0.375, 0.0, 0.625, 0.0, 0.625, 0.25, 0.375, 0.25, 0.375, 0.25, 0.625, 0.25, 0.625, 0.5, 0.375, 0.5, 0.375, 0.5, 0.625, 0.5, 0.625, 0.75, 0.375, 0.75, 0.375, 0.75, 0.625, 0.75, 0.625, 1.0, 0.375, 1.0, 0.375, 0.75, 0.375, 1.0, 0.375, 1.0, 0.375, 0.75, 0.625, 0.5, 0.625, 0.25, 0.625, 0.25, 0.625, 0.5, 0.625, 0.5, 0.875, 0.5, 0.875, 0.75, 0.625, 0.75, 0.625, 0.75, 0.625, 0.5, 0.625, 0.5, 0.625, 0.75, 0.875, 0.75, 0.875, 0.5, 0.875, 0.5, 0.875, 0.75, 0.625, 1.0, 0.625, 0.75, 0.625, 0.75, 0.625, 1.0, 0.125, 0.5, 0.375, 0.5, 0.375, 0.75, 0.125, 0.75, 0.375, 0.25, 0.375, 0.5, 0.375, 0.5, 0.375, 0.25, 0.375, 0.0, 0.375, 0.25, 0.375, 0.25, 0.375, 0.0, 0.375, 0.5, 0.375, 0.75, 0.375, 0.75, 0.375, 0.5, 0.625, 0.25, 0.625, 0.25, 0.625, 0.25, 0.625, 0.25, 0.625, 1.0, 0.625, 1.0, 0.625, 1.0, 0.625, 1.0, 0.625, 0.25, 0.625, 0.0, 0.625, 0.0, 0.625, 0.25, 0.625, 0.25, 0.625, 0.25, 0.625, 0.25, 0.625, 0.25, 0.625, 0.25, 0.625, 0.0, 0.625, 0.0, 0.625, 0.25, 0.625, 0.25, 0.625, 0.0, 0.625, 0.0, 0.625, 0.25, 0.625, 1.0, 0.625, 1.0, 0.625, 1.0, 0.625, 1.0, 0.875, 0.75, 0.875, 0.5, 0.875, 0.5, 0.875, 0.75, 0.375, 0.0, 0.625, 0.0, 0.625, 0.25, 0.375, 0.25, 0.375, 0.25, 0.625, 0.25, 0.625, 0.5, 0.375, 0.5, 0.375, 0.5, 0.625, 0.5, 0.625, 0.75, 0.375, 0.75, 0.375, 0.75, 0.625, 0.75, 0.625, 1.0, 0.375, 1.0, 0.125, 0.5, 0.375, 0.5, 0.375, 0.75, 0.125, 0.75, 0.625, 0.75, 0.625, 0.5, 0.625, 0.5, 0.625, 0.75, 0.625, 1.0, 0.625, 0.75, 0.625, 0.75, 0.625, 1.0, 0.625, 0.25, 0.625, 0.0, 0.625, 0.0, 0.625, 0.25, 0.625, 1.0, 0.625, 0.75, 0.625, 0.75, 0.625, 1.0, 0.625, 0.5, 0.625, 0.25, 0.625, 0.25, 0.625, 0.5, 0.625, 0.5, 0.875, 0.5, 0.875, 0.75, 0.625, 0.75, 0.625, 0.5, 0.625, 0.25, 0.625, 0.25, 0.625, 0.5, 0.625, 0.75, 0.625, 0.5, 0.625, 0.5, 0.625, 0.75, 0.625, 0.25, 0.625, 0.0, 0.625, 0.0, 0.625, 0.25, 0.5328, 0.0, 0.625, 0.0, 0.625, 0.25, 0.5328, 0.25, 0.5328, 0.25, 0.625, 0.25, 0.625, 0.5, 0.5328, 0.5, 0.5328, 0.5, 0.625, 0.5, 0.625, 0.75, 0.5328, 0.75, 0.5328, 0.75, 0.625, 0.75, 0.625, 1.0, 0.5328, 1.0, 0.375, 0.75, 0.375, 0.75, 0.375, 0.75, 0.375, 0.75, 0.625, 0.5, 0.625, 0.25, 0.625, 0.25, 0.625, 0.5, 0.625, 0.5, 0.875, 0.5, 0.875, 0.75, 0.625, 0.75, 0.625, 0.75, 0.625, 0.5, 0.625, 0.5, 0.625, 0.75, 0.625, 0.25, 0.625, 0.0, 0.625, 0.0, 0.625, 0.25, 0.625, 1.0, 0.625, 0.75, 0.625, 0.75, 0.625, 1.0, 0.375, 0.75, 0.5328, 0.75, 0.5328, 1.0, 0.375, 1.0, 0.375, 0.5, 0.5328, 0.5, 0.5328, 0.75, 0.375, 0.75, 0.375, 0.25, 0.5328, 0.25, 0.5328, 0.5, 0.375, 0.5, 0.375, 0.0, 0.5328, 0.0, 0.5328, 0.25, 0.375, 0.25, 0.125, 0.5, 0.375, 0.5, 0.375, 0.75, 0.125, 0.75, 0.375, 0.75, 0.375, 1.0, 0.375, 1.0, 0.375, 0.75, 0.375, 0.25, 0.375, 0.5, 0.375, 0.5, 0.375, 0.25, 0.375, 0.0, 0.375, 0.25, 0.375, 0.25, 0.375, 0.0, 0.375, 0.0, 0.375, 0.25, 0.375, 0.25, 0.375, 0.0, 0.375, 0.25, 0.375, 0.5, 0.375, 0.5, 0.375, 0.25, 0.375, 0.75, 0.375, 1.0, 0.375, 1.0, 0.375, 0.75, 0.375, 0.5, 0.375, 0.75, 0.375, 0.75, 0.375, 0.5, 0.375, 0.5, 0.375, 0.75, 0.375, 0.75, 0.375, 0.5, 0.375, 0.5, 0.375, 0.75, 0.375, 0.75, 0.375, 0.5, 0.375, 0.75, 0.375, 0.5, 0.375, 0.5, 0.375, 0.75, 0.375, 0.5, 0.375, 0.5, 0.375, 0.5, 0.375, 0.5, 0.375, 0.5, 0.375, 0.75, 0.375, 0.75, 0.375, 0.5, 0.375, 0.75, 0.375, 0.75, 0.375, 0.75, 0.375, 0.75, 0.375, 0.5, 0.375, 0.5, 0.375, 0.5, 0.375, 0.5, 0.375, 0.75, 0.375, 0.5, 0.375, 0.5, 0.375, 0.75, 0.5328, 0.0, 0.625, 0.0, 0.625, 0.25, 0.5328, 0.25, 0.5328, 0.25, 0.625, 0.25, 0.625, 0.5, 0.5328, 0.5, 0.5328, 0.5, 0.625, 0.5, 0.625, 0.75, 0.5328, 0.75, 0.5328, 0.75, 0.625, 0.75, 0.625, 1.0, 0.5328, 1.0, 0.375, 0.75, 0.375, 0.75, 0.375, 0.75, 0.375, 0.75, 0.625, 0.5, 0.625, 0.25, 0.625, 0.25, 0.625, 0.5, 0.625, 0.5, 0.875, 0.5, 0.875, 0.75, 0.625, 0.75, 0.625, 0.75, 0.625, 0.5, 0.625, 0.5, 0.625, 0.75, 0.625, 0.25, 0.625, 0.0, 0.625, 0.0, 0.625, 0.25, 0.625, 1.0, 0.625, 0.75, 0.625, 0.75, 0.625, 1.0, 0.375, 0.75, 0.5328, 0.75, 0.5328, 1.0, 0.375, 1.0, 0.375, 0.5, 0.5328, 0.5, 0.5328, 0.75, 0.375, 0.75, 0.375, 0.25, 0.5328, 0.25, 0.5328, 0.5, 0.375, 0.5, 0.375, 0.0, 0.5328, 0.0, 0.5328, 0.25, 0.375, 0.25, 0.125, 0.5, 0.375, 0.5, 0.375, 0.75, 0.125, 0.75, 0.375, 0.75, 0.375, 1.0, 0.375, 1.0, 0.375, 0.75, 0.375, 0.25, 0.375, 0.5, 0.375, 0.5, 0.375, 0.25, 0.375, 0.0, 0.375, 0.25, 0.375, 0.25, 0.375, 0.0, 0.375, 0.0, 0.375, 0.25, 0.375, 0.25, 0.375, 0.0, 0.375, 0.25, 0.375, 0.5, 0.375, 0.5, 0.375, 0.25, 0.375, 0.75, 0.375, 1.0, 0.375, 1.0, 0.375, 0.75, 0.375, 0.5, 0.375, 0.75, 0.375, 0.75, 0.375, 0.5, 0.375, 0.5, 0.375, 0.75, 0.375, 0.75, 0.375, 0.5, 0.375, 0.5, 0.375, 0.75, 0.375, 0.75, 0.375, 0.5, 0.375, 0.75, 0.375, 0.5, 0.375, 0.5, 0.375, 0.75, 0.375, 0.5, 0.375, 0.5, 0.375, 0.5, 0.375, 0.5, 0.375, 0.5, 0.375, 0.75, 0.375, 0.75, 0.375, 0.5, 0.375, 0.75, 0.375, 0.75, 0.375, 0.75, 0.375, 0.75, 0.375, 0.5, 0.375, 0.5, 0.375, 0.5, 0.375, 0.5, 0.375, 0.75, 0.375, 0.5, 0.375, 0.5, 0.375, 0.75, 0.5328, 0.0, 0.625, 0.0, 0.625, 0.25, 0.5328, 0.25, 0.5328, 0.25, 0.625, 0.25, 0.625, 0.5, 0.5328, 0.5, 0.5328, 0.5, 0.625, 0.5, 0.625, 0.75, 0.5328, 0.75, 0.5328, 0.75, 0.625, 0.75, 0.625, 1.0, 0.5328, 1.0, 0.375, 0.75, 0.375, 0.75, 0.375, 0.75, 0.375, 0.75, 0.625, 0.5, 0.625, 0.25, 0.625, 0.25, 0.625, 0.5, 0.625, 0.5, 0.875, 0.5, 0.875, 0.75, 0.625, 0.75, 0.625, 0.75, 0.625, 0.5, 0.625, 0.5, 0.625, 0.75, 0.625, 0.25, 0.625, 0.0, 0.625, 0.0, 0.625, 0.25, 0.625, 1.0, 0.625, 0.75, 0.625, 0.75, 0.625, 1.0, 0.375, 0.75, 0.5328, 0.75, 0.5328, 1.0, 0.375, 1.0, 0.375, 0.5, 0.5328, 0.5, 0.5328, 0.75, 0.375, 0.75, 0.375, 0.25, 0.5328, 0.25, 0.5328, 0.5, 0.375, 0.5, 0.375, 0.0, 0.5328, 0.0, 0.5328, 0.25, 0.375, 0.25, 0.125, 0.5, 0.375, 0.5, 0.375, 0.75, 0.125, 0.75, 0.375, 0.75, 0.375, 1.0, 0.375, 1.0, 0.375, 0.75, 0.375, 0.25, 0.375, 0.5, 0.375, 0.5, 0.375, 0.25, 0.375, 0.0, 0.375, 0.25, 0.375, 0.25, 0.375, 0.0, 0.375, 0.0, 0.375, 0.25, 0.375, 0.25, 0.375, 0.0, 0.375, 0.25, 0.375, 0.5, 0.375, 0.5, 0.375, 0.25, 0.375, 0.75, 0.375, 1.0, 0.375, 1.0, 0.375, 0.75, 0.375, 0.5, 0.375, 0.75, 0.375, 0.75, 0.375, 0.5, 0.375, 0.5, 0.375, 0.75, 0.375, 0.75, 0.375, 0.5, 0.375, 0.5, 0.375, 0.75, 0.375, 0.75, 0.375, 0.5, 0.375, 0.75, 0.375, 0.5, 0.375, 0.5, 0.375, 0.75, 0.375, 0.5, 0.375, 0.5, 0.375, 0.5, 0.375, 0.5, 0.375, 0.5, 0.375, 0.75, 0.375, 0.75, 0.375, 0.5, 0.375, 0.75, 0.375, 0.75, 0.375, 0.75, 0.375, 0.75, 0.375, 0.5, 0.375, 0.5, 0.375, 0.5, 0.375, 0.5, 0.375, 0.75, 0.375, 0.5, 0.375, 0.5, 0.375, 0.75, 0.5328, 0.0, 0.625, 0.0, 0.625, 0.25, 0.5328, 0.25, 0.5328, 0.25, 0.625, 0.25, 0.625, 0.5, 0.5328, 0.5, 0.5328, 0.5, 0.625, 0.5, 0.625, 0.75, 0.5328, 0.75, 0.5328, 0.75, 0.625, 0.75, 0.625, 1.0, 0.5328, 1.0, 0.375, 0.75, 0.375, 0.75, 0.375, 0.75, 0.375, 0.75, 0.625, 0.5, 0.625, 0.25, 0.625, 0.25, 0.625, 0.5, 0.625, 0.5, 0.875, 0.5, 0.875, 0.75, 0.625, 0.75, 0.625, 0.75, 0.625, 0.5, 0.625, 0.5, 0.625, 0.75, 0.625, 0.25, 0.625, 0.0, 0.625, 0.0, 0.625, 0.25, 0.625, 1.0, 0.625, 0.75, 0.625, 0.75, 0.625, 1.0, 0.375, 0.75, 0.5328, 0.75, 0.5328, 1.0, 0.375, 1.0, 0.375, 0.5, 0.5328, 0.5, 0.5328, 0.75, 0.375, 0.75, 0.375, 0.25, 0.5328, 0.25, 0.5328, 0.5, 0.375, 0.5, 0.375, 0.0, 0.5328, 0.0, 0.5328, 0.25, 0.375, 0.25, 0.125, 0.5, 0.375, 0.5, 0.375, 0.75, 0.125, 0.75, 0.375, 0.75, 0.375, 1.0, 0.375, 1.0, 0.375, 0.75, 0.375, 0.25, 0.375, 0.5, 0.375, 0.5, 0.375, 0.25, 0.375, 0.0, 0.375, 0.25, 0.375, 0.25, 0.375, 0.0, 0.375, 0.0, 0.375, 0.25, 0.375, 0.25, 0.375, 0.0, 0.375, 0.25, 0.375, 0.5, 0.375, 0.5, 0.375, 0.25, 0.375, 0.75, 0.375, 1.0, 0.375, 1.0, 0.375, 0.75, 0.375, 0.5, 0.375, 0.75, 0.375, 0.75, 0.375, 0.5, 0.375, 0.5, 0.375, 0.75, 0.375, 0.75, 0.375, 0.5, 0.375, 0.5, 0.375, 0.75, 0.375, 0.75, 0.375, 0.5, 0.375, 0.75, 0.375, 0.5, 0.375, 0.5, 0.375, 0.75, 0.375, 0.5, 0.375, 0.5, 0.375, 0.5, 0.375, 0.5, 0.375, 0.5, 0.375, 0.75, 0.375, 0.75, 0.375, 0.5, 0.375, 0.75, 0.375, 0.75, 0.375, 0.75, 0.375, 0.75, 0.375, 0.5, 0.375, 0.5, 0.375, 0.5, 0.375, 0.5, 0.375, 0.75, 0.375, 0.5, 0.375, 0.5, 0.375, 0.75])
me_cube.materials.append(mat_material)
me_cube.use_remesh_preserve_volume = False
me_cube.use_remesh_preserve_attributes = False
me_cube.use_mirror_vertex_groups = False
me_cube.update()
arm_armature = bpy.data.armatures.new('Armature')  # bones are not reproduced

# ---- objects
ob_cube = bpy.data.objects.new('Cube', me_cube)
ob_armature = bpy.data.objects.new('Armature', arm_armature)

# ---- transforms, parenting, visibility, modifiers, constraints
ob_cube.parent = ob_armature
ob_cube.matrix_parent_inverse = Matrix(((1.0, -0.0, 0.0, -0.4708), (-0.0, 1.0, -0.0, -0.06443), (0.0, -0.0, 1.0, -2.493), (-0.0, 0.0, -0.0, 1.0)))
ob_cube.location = (0.0, 0.0, 0.0)
ob_cube.lock_rotations_4d = False
ob_cube.empty_display_type = 'ARROWS'
ob_cube.lineart.crease_threshold = 0.0
_vg = ob_cube.vertex_groups.new(name='Root')
for _i, _w in zip([48, 49, 50, 51, 52, 53, 54, 55, 56, 57, 58, 59, 60, 61, 62, 63, 64, 65, 66, 67, 68, 69, 70, 71, 72, 73, 74, 75, 76, 77, 78, 79, 80, 81, 82, 83, 84, 85, 86, 87], [0.5628, 0.653, 0.5624, 0.6527, 0.5646, 0.6551, 0.5636, 0.6543, 0.1209, 0.1273, 0.1239, 0.1263, 0.4739, 0.4744, 0.4715, 0.4724, 0.6652, 0.6652, 0.6659, 0.6666, 0.664, 0.6652, 0.6644, 0.6641, 0.665, 0.665, 0.6647, 0.6647, 0.1245, 0.1243, 0.1247, 0.1246, 0.125, 0.1247, 0.1246, 0.1247, 0.1236, 0.1246, 0.1248, 0.1246]): _vg.add([_i], _w, 'REPLACE')
_vg = ob_cube.vertex_groups.new(name='Tibia')
for _i, _w in zip([0, 1, 2, 3, 4, 5, 6, 7, 8, 9, 10, 11, 12, 13, 14, 15, 16, 17, 19, 20, 21, 22, 23, 24, 25, 26, 27, 28, 29, 30, 31, 32, 33, 34, 35, 36, 37, 38, 39, 40, 41, 42, 43, 44, 45, 46, 47, 48, 49, 50, 51, 52, 53, 54, 55, 56, 57, 58, 59, 60, 61, 62, 63, 64, 65, 66, 67, 68, 69, 70, 71, 72, 73, 74, 75, 76, 77, 78, 79, 80, 81, 82, 83, 84, 85, 86, 87, 164, 165, 166, 167, 168, 169, 170, 171, 172, 173, 174, 175, 176, 177, 178, 179], [0.9451, 0.9997, 0.9179, 1.0, 0.2574, 0.994, 0.2734, 0.9883, 0.5103, 0.6696, 0.4439, 0.815, 0.7234, 0.5699, 0.9304, 0.573, 0.09936, 0.3514, 0.3332, 0.3734, 0.4028, 0.423, 0.4681, 0.8436, 0.703, 0.9336, 0.7257, 0.9938, 0.9934, 0.9936, 0.9949, 0.3505, 0.1802, 0.2268, 0.0525, 0.6445, 0.4402, 0.6154, 0.4685, 0.419, 0.7461, 0.4573, 0.7241, 0.5427, 0.5829, 0.7665, 0.8365, 0.8318, 0.8318, 0.8318, 0.8318, 0.8318, 0.8318, 0.8318, 0.8318, 0.838, 0.8295, 0.8239, 0.8219, 0.8318, 0.8318, 0.8318, 0.8319, 0.8318, 0.8318, 0.8318, 0.8318, 0.8318, 0.8318, 0.8318, 0.8318, 0.8318, 0.8318, 0.8318, 0.8318, 0.7318, 0.7376, 0.6834, 0.7142, 0.7448, 0.7381, 0.7134, 0.7081, 0.7731, 0.7718, 0.7399, 0.7438, 1.0, 1.0, 1.0, 1.0, 1.0, 1.0, 1.0, 1.0, 1.0, 1.0, 1.0, 1.0, 1.0, 1.0, 1.0, 1.0]): _vg.add([_i], _w, 'REPLACE')
_vg = ob_cube.vertex_groups.new(name='Patella')
for _i, _w in zip([0, 2, 4, 6, 12, 13, 14, 15, 20, 21, 22, 23, 24, 25, 26, 27, 36, 37, 38, 39, 40, 41, 42, 43, 96, 97, 98, 99, 100, 101, 102, 103, 104, 105, 106, 107, 108, 109, 110, 111, 112, 113, 114, 115, 132, 133, 134, 135, 136, 137, 138, 139, 140, 141, 142, 143, 144, 145, 146, 147, 148, 149, 150, 151, 152, 153, 154, 155, 156, 157, 158, 159, 160, 161, 162, 163], [0.05487, 0.08214, 0.7426, 0.7266, 0.2766, 0.4301, 0.0696, 0.427, 0.6266, 0.5972, 0.577, 0.5319, 0.1564, 0.297, 0.06638, 0.2743, 0.3555, 0.5598, 0.3846, 0.5315, 0.581, 0.2539, 0.5427, 0.2759, 0.1526, 0.1116, 0.08146, 0.05157, 0.9097, 0.9204, 0.8528, 0.8462, 0.7347, 0.7642, 0.8948, 0.8853, 0.1916, 0.17, 0.4953, 0.4911, 0.4272, 0.4294, 0.6496, 0.6586, 0.5422, 0.5722, 0.7795, 0.796, 0.5476, 0.3763, 0.8187, 0.7402, 1.0, 1.0, 1.0, 1.0, 1.0, 1.0, 1.0, 1.0, 1.0, 1.0, 1.0, 1.0, 1.0, 1.0, 1.0, 1.0, 1.0, 1.0, 1.0, 1.0, 1.0, 1.0, 1.0, 1.0]): _vg.add([_i], _w, 'REPLACE')
_vg = ob_cube.vertex_groups.new(name='Femur')
for _i, _w in zip([88, 89, 90, 91, 92, 93, 94, 95, 96, 97, 98, 99, 100, 101, 102, 103, 104, 105, 106, 107, 108, 109, 110, 111, 112, 113, 114, 115, 116, 117, 118, 119, 120, 121, 122, 123, 124, 125, 126, 127, 128, 129, 130, 131, 132, 133, 134, 135, 136, 137, 138, 139], [0.9995, 1.0, 0.9992, 1.0, 0.9994, 1.0, 0.9991, 1.0, 0.8474, 0.8884, 0.9185, 0.9484, 0.09027, 0.07956, 0.1472, 0.1538, 0.2653, 0.2358, 0.1052, 0.1147, 0.8084, 0.83, 0.5047, 0.5089, 0.5728, 0.5706, 0.3504, 0.3414, 1.0, 1.0, 1.0, 1.0, 1.0, 1.0, 1.0, 1.0, 1.0, 1.0, 1.0, 1.0, 1.0, 1.0, 1.0, 1.0, 0.4578, 0.4278, 0.2205, 0.204, 0.4524, 0.6237, 0.1813, 0.2598]): _vg.add([_i], _w, 'REPLACE')
_vg = ob_cube.vertex_groups.new(name='Fibula')
_vg.add([48, 49, 50, 51, 52, 53, 54, 55, 56, 57, 58, 59, 60, 61, 62, 63, 64, 65, 66, 67, 68, 69, 70, 71, 72, 73, 74, 75, 76, 77, 78, 79, 80, 81, 82, 83, 84, 85, 86, 87], 1.0, 'REPLACE')
_vg = ob_cube.vertex_groups.new(name='TuberCalcanei')
_vg.add([164, 165, 166, 167, 168, 169, 170, 171, 172, 173, 174, 175, 176, 177, 178, 179], 1.0, 'REPLACE')
_vg = ob_cube.vertex_groups.new(name='PhalanxPrima0')
_vg.add([244, 245, 246, 247, 248, 249, 250, 251, 252, 253, 254, 255, 256, 257, 258, 259, 260, 261, 262, 263, 264, 265, 266, 267, 268, 269, 270, 271, 272, 273, 274, 275], 1.0, 'REPLACE')
_vg = ob_cube.vertex_groups.new(name='PhalanxTertia0')
_vg.add([292, 293, 294, 295, 296, 297, 298, 299, 300, 301, 302, 303, 304, 305, 306, 307], 1.0, 'REPLACE')
_vg = ob_cube.vertex_groups.new(name='PhalanxPrima1')
_vg.add([212, 213, 214, 215, 216, 217, 218, 219, 220, 221, 222, 223, 224, 225, 226, 227, 228, 229, 230, 231, 232, 233, 234, 235, 236, 237, 238, 239, 240, 241, 242, 243], 1.0, 'REPLACE')
_vg = ob_cube.vertex_groups.new(name='PhalanxTertia1')
_vg.add([196, 197, 198, 199, 200, 201, 202, 203, 204, 205, 206, 207, 208, 209, 210, 211], 1.0, 'REPLACE')
_vg = ob_cube.vertex_groups.new(name='PhalanxPrima2')
for _i, _w in zip([180, 181, 182, 183, 184, 185, 186, 187, 188, 189, 190, 191, 192, 193, 194, 195, 196, 197, 198, 199, 200, 201, 202, 203, 204, 205, 206, 207, 208, 209, 210, 211], [1.0, 0.9923, 1.0, 0.9756, 1.0, 0.9845, 1.0, 0.9373, 0.9198, 0.7727, 0.3562, 0.8759, 0.9999, 0.9997, 0.9992, 0.9997, 1.0, 1.0, 1.0, 1.0, 1.0, 1.0, 1.0, 1.0, 1.0, 1.0, 1.0, 1.0, 1.0, 1.0, 1.0, 1.0]): _vg.add([_i], _w, 'REPLACE')
_vg = ob_cube.vertex_groups.new(name='PhalanxTertia2')
_vg.add([228, 229, 230, 231, 232, 233, 234, 235, 236, 237, 238, 239, 240, 241, 242, 243], 1.0, 'REPLACE')
_vg = ob_cube.vertex_groups.new(name='PhalanxPrima3')
_vg.add([276, 277, 278, 279, 280, 281, 282, 283, 284, 285, 286, 287, 288, 289, 290, 291, 292, 293, 294, 295, 296, 297, 298, 299, 300, 301, 302, 303, 304, 305, 306, 307], 1.0, 'REPLACE')
_vg = ob_cube.vertex_groups.new(name='PhalanxTertia3')
_vg.add([260, 261, 262, 263, 264, 265, 266, 267, 268, 269, 270, 271, 272, 273, 274, 275], 1.0, 'REPLACE')
_vg = ob_cube.vertex_groups.new(name='Calcaneus')
for _i, _w in zip([8, 9, 10, 11, 16, 17, 18, 19, 32, 33, 34, 35, 44, 45, 46, 47, 48, 49, 50, 51, 52, 53, 54, 55, 56, 57, 58, 59, 60, 61, 62, 63, 64, 65, 66, 67, 68, 69, 70, 71, 72, 73, 74, 75, 76, 77, 78, 79, 80, 81, 82, 83, 84, 85, 86, 87, 187, 188, 189, 190, 191], [0.4897, 0.3303, 0.5561, 0.185, 0.9006, 0.6486, 0.9905, 0.6668, 0.6495, 0.8198, 0.7732, 0.9475, 0.4573, 0.4171, 0.2335, 0.1635, 0.1682, 0.1682, 0.1682, 0.1682, 0.1682, 0.1682, 0.1682, 0.1682, 0.162, 0.1705, 0.1761, 0.1781, 0.1682, 0.1682, 0.1682, 0.1681, 0.1682, 0.1682, 0.1682, 0.1682, 0.1682, 0.1682, 0.1682, 0.1682, 0.1682, 0.1682, 0.1682, 0.1682, 0.2682, 0.2624, 0.3166, 0.2858, 0.2552, 0.2619, 0.2866, 0.2919, 0.2269, 0.2282, 0.2601, 0.2562, 0.06273, 0.08018, 0.2273, 0.6438, 0.1241]): _vg.add([_i], _w, 'REPLACE')
_m = ob_cube.modifiers.new('Subdivision', 'SUBSURF')
_m.levels = 2
_m = ob_cube.modifiers.new('Armature', 'ARMATURE')
_m.object = ob_armature
ob_armature.location = (0.4708, 0.06443, 2.493)
ob_armature.show_in_front = True

# ---- collection membership
col_collection.objects.link(ob_cube)
col_collection.objects.link(ob_armature)

# ---- scene / render settings (as saved in the file)
scene.frame_start = 1; scene.frame_end = 250; scene.frame_set(0)
scene.render.engine = 'BLENDER_EEVEE_NEXT'
scene.cycles.sampling_pattern = 'TABULATED_SOBOL'
scene.cycles.use_light_tree = False
scene.view_settings.view_transform = 'Filmic'
bpy.context.view_layer.update()

# ---- added for rendering (the .blend has no active camera and no usable light): camera, sun
cam_auto = bpy.data.cameras.new('AutoCamera')
cam_auto.lens = 50.0
cam_auto.sensor_width = 36.0
cam_auto.clip_end = 1000.0
ob_auto_camera = bpy.data.objects.new('AutoCamera', cam_auto)
scene.collection.objects.link(ob_auto_camera)
ob_auto_camera.location = (6.10072, -6.17999, 5.06985)
ob_auto_camera.rotation_euler = (1.09748, -7.21219e-08, 0.694738)
scene.camera = ob_auto_camera
light_auto_sun = bpy.data.lights.new('AutoSun', 'SUN')
light_auto_sun.energy = 3.0
light_auto_sun.angle = 0.0523599
ob_auto_sun = bpy.data.objects.new('AutoSun', light_auto_sun)
scene.collection.objects.link(ob_auto_sun)
ob_auto_sun.rotation_euler = (0.872665, 0.174533, 0.523599)
bpy.context.view_layer.update()
